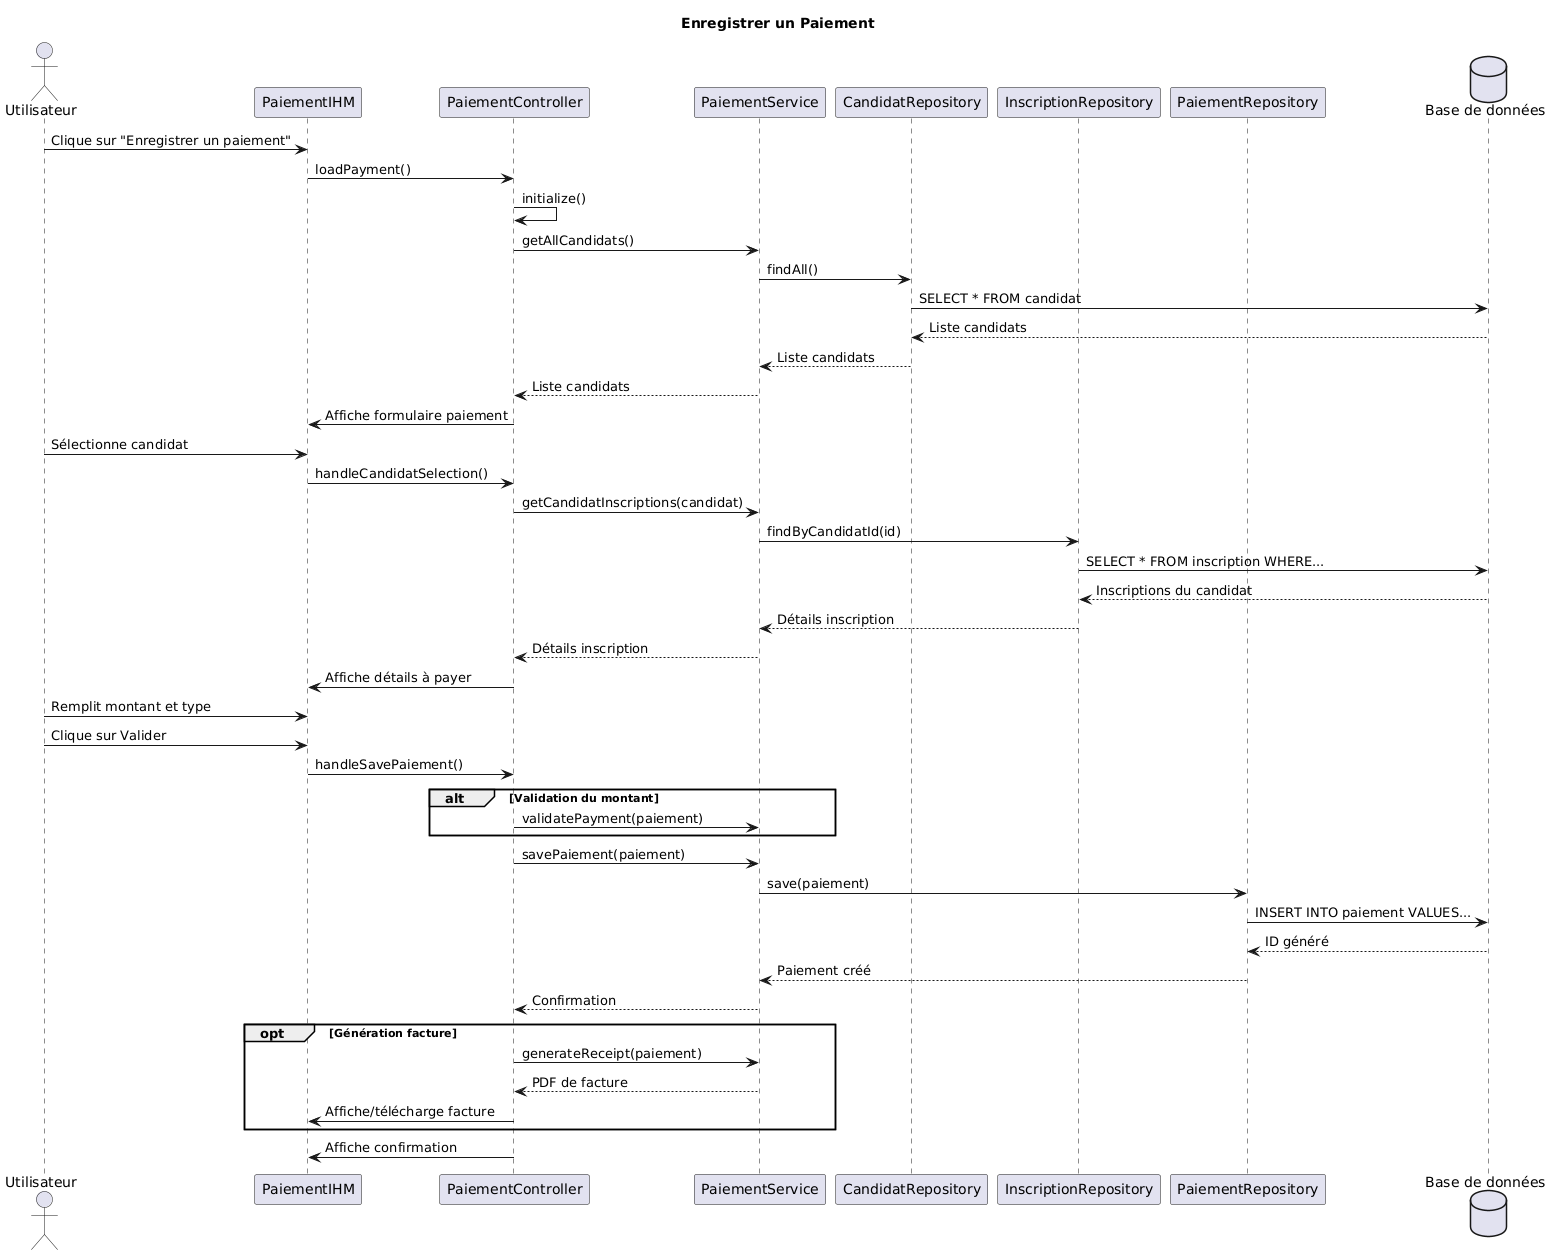

The diagram above was rendered by PlantUML. Its source (embedded in the PNG):
@startuml
title Enregistrer un Paiement
actor Utilisateur
participant "PaiementIHM" as IHM
participant "PaiementController" as Controller
participant "PaiementService" as Service
participant "CandidatRepository" as CandidatRepo
participant "InscriptionRepository" as InscriptionRepo
participant "PaiementRepository" as PaiementRepo
database "Base de données" as DB

Utilisateur -> IHM : Clique sur "Enregistrer un paiement"
IHM -> Controller : loadPayment()
Controller -> Controller : initialize()

Controller -> Service : getAllCandidats()
Service -> CandidatRepo : findAll()
CandidatRepo -> DB : SELECT * FROM candidat
DB --> CandidatRepo : Liste candidats
CandidatRepo --> Service : Liste candidats
Service --> Controller : Liste candidats

Controller -> IHM : Affiche formulaire paiement

Utilisateur -> IHM : Sélectionne candidat
IHM -> Controller : handleCandidatSelection()
Controller -> Service : getCandidatInscriptions(candidat)
Service -> InscriptionRepo : findByCandidatId(id)
InscriptionRepo -> DB : SELECT * FROM inscription WHERE...
DB --> InscriptionRepo : Inscriptions du candidat
InscriptionRepo --> Service : Détails inscription
Service --> Controller : Détails inscription
Controller -> IHM : Affiche détails à payer

Utilisateur -> IHM : Remplit montant et type
Utilisateur -> IHM : Clique sur Valider
IHM -> Controller : handleSavePaiement()

alt Validation du montant
    Controller -> Service : validatePayment(paiement)
end

Controller -> Service : savePaiement(paiement)
Service -> PaiementRepo : save(paiement)
PaiementRepo -> DB : INSERT INTO paiement VALUES...
DB --> PaiementRepo : ID généré
PaiementRepo --> Service : Paiement créé
Service --> Controller : Confirmation

opt Génération facture
    Controller -> Service : generateReceipt(paiement)
    Service --> Controller : PDF de facture
    Controller -> IHM : Affiche/télécharge facture
end

Controller -> IHM : Affiche confirmation
@enduml